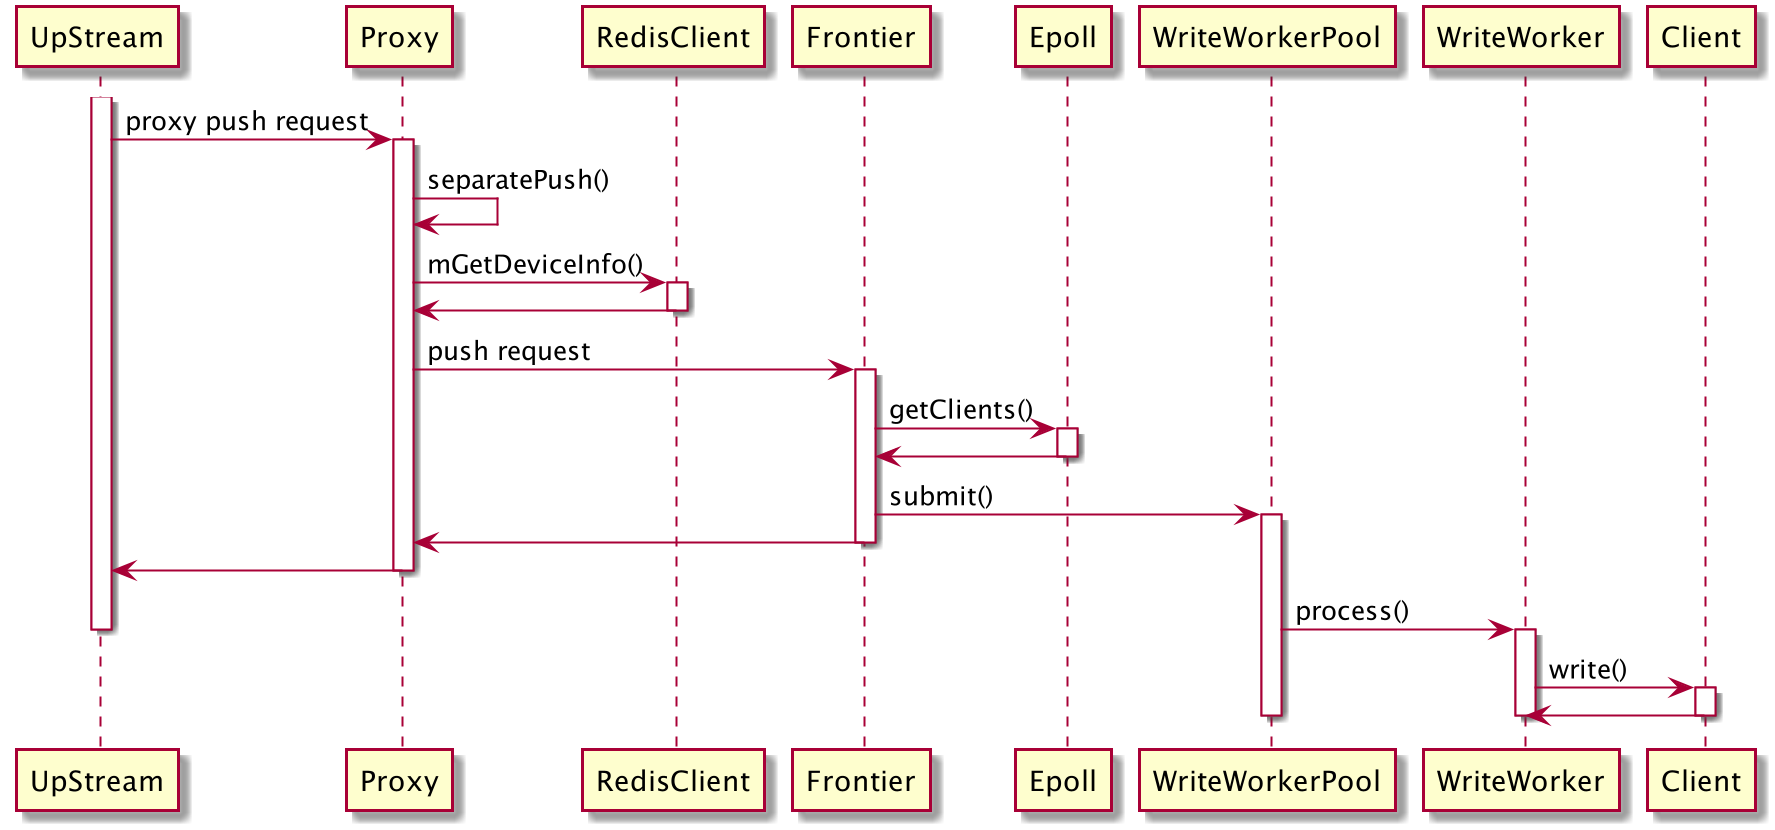

The diagram above was rendered by PlantUML. Its source (embedded in the PNG):
@startuml

activate UpStream
UpStream -> Proxy: proxy push request
activate Proxy
Proxy -> Proxy: separatePush()
Proxy -> RedisClient: mGetDeviceInfo()
activate RedisClient
RedisClient -> Proxy
deactivate RedisClient
Proxy -> Frontier: push request
activate Frontier
Frontier -> Epoll: getClients()
activate Epoll
Epoll -> Frontier
deactivate Epoll
Frontier -> WriteWorkerPool: submit()
activate WriteWorkerPool
Frontier -> Proxy
deactivate Frontier
Proxy -> UpStream
deactivate Proxy
WriteWorkerPool -> WriteWorker: process()
deactivate UpStream
activate WriteWorker
WriteWorker -> Client: write()
activate Client
Client -> WriteWorker
deactivate Client
deactivate WriteWorker
deactivate WriteWorkerPool

@enduml